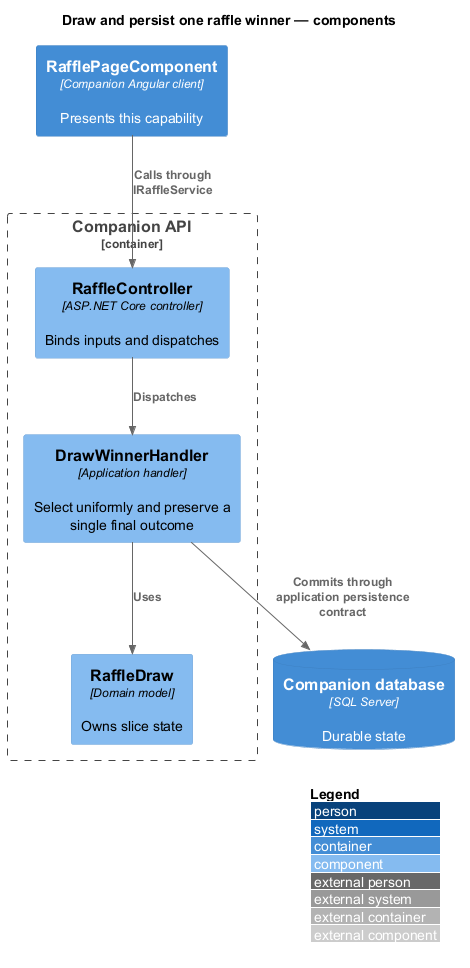

The diagram above was rendered by PlantUML. Its source (embedded in the PNG):
@startuml
!include <C4/C4_Component>
LAYOUT_WITH_LEGEND()
title Draw and persist one raffle winner — components
Container(client, "RafflePageComponent", "Companion Angular client", "Presents this capability")
Container_Boundary(api, "Companion API") {
Component(entry, "RaffleController", "ASP.NET Core controller", "Binds inputs and dispatches")
Component(handler, "DrawWinnerHandler", "Application handler", "Select uniformly and preserve a single final outcome")
Component(entity, "RaffleDraw", "Domain model", "Owns slice state")
}
ContainerDb(db, "Companion database", "SQL Server", "Durable state")
Rel(client, entry, "Calls through IRaffleService")
Rel(entry, handler, "Dispatches")
Rel(handler, entity, "Uses")
Rel(handler, db, "Commits through application persistence contract")
@enduml